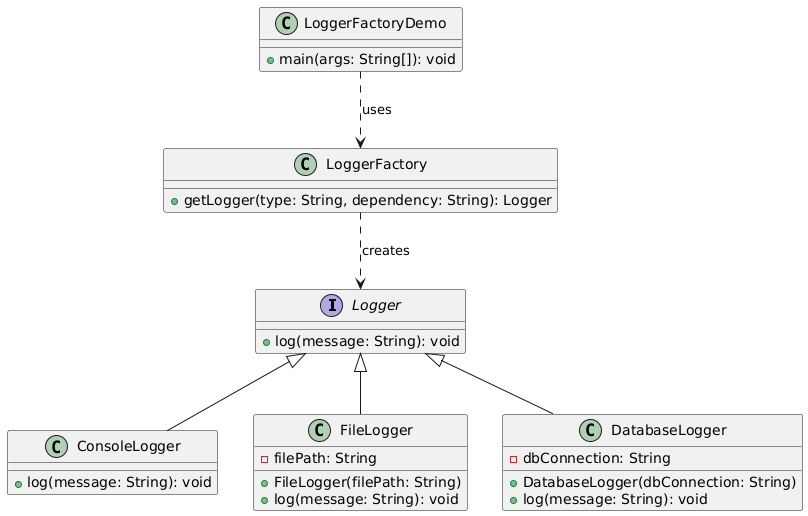

The diagram above was rendered by PlantUML. Its source (embedded in the PNG):
@startuml
' Logger interface
interface Logger {
    + log(message: String): void
}

' Concrete Logger classes implementing Logger interface
class ConsoleLogger {
    + log(message: String): void
}

class FileLogger {
    - filePath: String
    + FileLogger(filePath: String)
    + log(message: String): void
}

class DatabaseLogger {
    - dbConnection: String
    + DatabaseLogger(dbConnection: String)
    + log(message: String): void
}

' Factory class for creating loggers
class LoggerFactory {
    + getLogger(type: String, dependency: String): Logger
}

' Relationships
Logger <|-- ConsoleLogger
Logger <|-- FileLogger
Logger <|-- DatabaseLogger
LoggerFactory ..> Logger : "creates"

' Demo class for testing
class LoggerFactoryDemo {
    + main(args: String[]): void
}

LoggerFactoryDemo ..> LoggerFactory : "uses"
@enduml